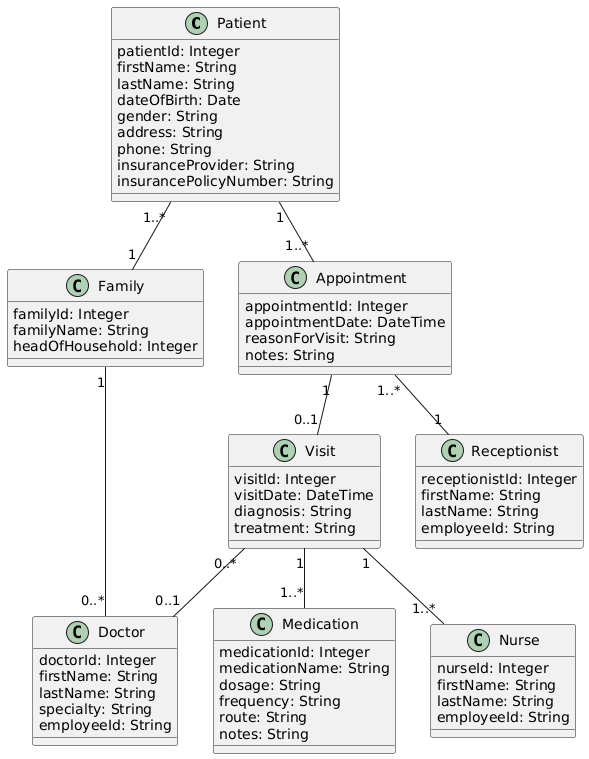

The diagram above was rendered by PlantUML. Its source (embedded in the PNG):
@startuml
class Patient {
    patientId: Integer
    firstName: String
    lastName: String
    dateOfBirth: Date
    gender: String
    address: String
    phone: String
    insuranceProvider: String
    insurancePolicyNumber: String
}

class Family {
    familyId: Integer
    familyName: String
    headOfHousehold: Integer
}

class Appointment {
    appointmentId: Integer
    appointmentDate: DateTime
    reasonForVisit: String
    notes: String
}

class Visit {
    visitId: Integer
    visitDate: DateTime
    diagnosis: String
    treatment: String
}

class Medication {
    medicationId: Integer
    medicationName: String
    dosage: String
    frequency: String
    route: String
    notes: String
}

class Doctor {
    doctorId: Integer
    firstName: String
    lastName: String
    specialty: String
    employeeId: String
}

class Receptionist {
    receptionistId: Integer
    firstName: String
    lastName: String
    employeeId: String
}

class Nurse {
    nurseId: Integer
    firstName: String
    lastName: String
    employeeId: String
}

Patient "1..*" -- "1" Family
Family "1" -- "0..*" Doctor
Patient "1" -- "1..*" Appointment
Appointment "1" -- "0..1" Visit
Visit "1" -- "1..*" Medication
Visit "1" -- "1..*" Nurse
Visit "0..*" -- "0..1" Doctor
Appointment "1..*" -- "1" Receptionist
@enduml